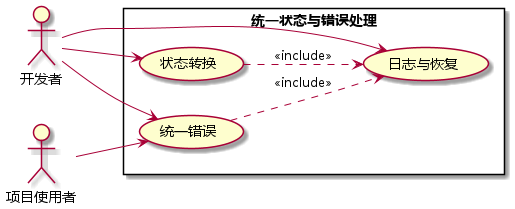

The diagram above was rendered by PlantUML. Its source (embedded in the PNG):
@startuml
left to right direction
skinparam defaultFontName Microsoft YaHei
actor "开发者" as Dev
actor "项目使用者" as User
rectangle "统一状态与错误处理" {
 usecase "状态转换" as A
 usecase "统一错误" as B
 usecase "日志与恢复" as C
}
Dev --> A
Dev --> B
Dev --> C
User --> B
A ..> C : <<include>>
B ..> C : <<include>>
@enduml